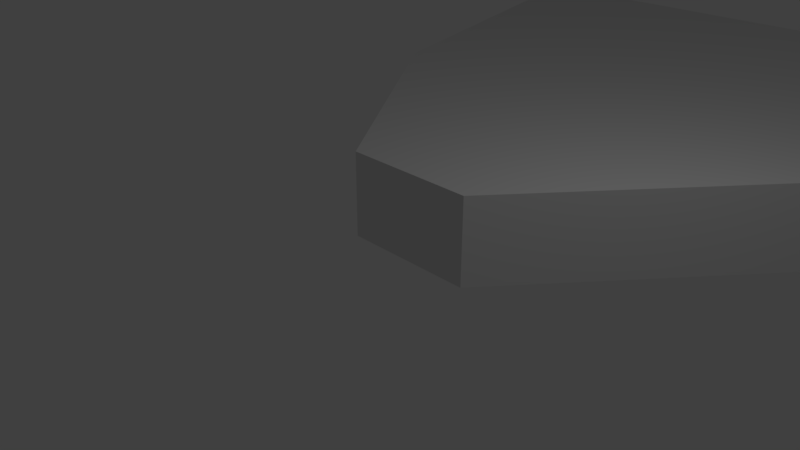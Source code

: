 # Source: Ataque_angel.blend  (saved by Blender 2.78.0; exported with 4.5.12 LTS)
import bpy
from mathutils import Matrix  # noqa: F401  (used for matrix-valued properties, if any)

bpy.ops.wm.read_factory_settings(use_empty=True)
scene = bpy.context.scene
scene.name = 'Scene'

# ---- collections
col_collection_1 = bpy.data.collections.new('Collection 1'); scene.collection.children.link(col_collection_1)

# ---- materials (node trees are filled in below, after node groups)
mat_material = bpy.data.materials.new('Material')
mat_material.alpha_threshold = 0.0
mat_material.use_transparent_shadow = False
mat_material.roughness = 0.5
mat_material.line_color = (0.0, 0.0, 0.0, 1.0)

# ---- material node trees

# ---- world
world_world = bpy.data.worlds.new('World'); scene.world = world_world
world_world.color = (0.05088, 0.05088, 0.05088)
world_world.use_sun_shadow = False
world_world.sun_shadow_jitter_overblur = 0.0
world_world.cycles.sampling_method = 'MANUAL'

# ---- cameras
cam_camera = bpy.data.cameras.new('Camera')
cam_camera.clip_end = 100.0
cam_camera.lens = 35.0
cam_camera.sensor_width = 32.0
cam_camera.sensor_height = 18.0
cam_camera.ortho_scale = 7.314
cam_camera.dof.focus_distance = 0.0
cam_camera.dof.aperture_fstop = 128.0

# ---- lights
light_lamp = bpy.data.lights.new('Lamp', 'POINT')
light_lamp.transmission_factor = 0.0
light_lamp.cutoff_distance = 30.0
light_lamp.energy = 100.0
light_lamp.shadow_buffer_clip_start = 1.001
light_lamp.shadow_soft_size = 0.1
light_lamp.shadow_maximum_resolution = 0.006
light_lamp.use_absolute_resolution = True

# ---- meshes
me_cube = bpy.data.meshes.new('Cube')
me_cube.from_pydata([(1.0, 0.6594, -0.3443), (-1.0, 0.6594, -0.3443), (1.0, 0.6594, 0.943), (-1.0, 0.6594, 0.943), (4.155, 4.681, -0.3443), (-3.987, 4.681, -0.3443), (4.155, 4.681, 0.943), (-3.987, 4.681, 0.943), (5.997, 11.57, -0.3443), (-5.997, 11.57, -0.3443), (5.997, 11.57, 0.943), (-5.997, 11.57, 0.943)], [], [(1, 0, 2, 3), (2, 0, 4, 6), (7, 6, 10, 11), (3, 2, 6, 7), (1, 3, 7, 5), (0, 1, 5, 4), (10, 8, 9, 11), (6, 4, 8, 10), (5, 7, 11, 9), (4, 5, 9, 8)])
me_cube.materials.append(mat_material)
me_cube.use_remesh_preserve_volume = False
me_cube.use_remesh_preserve_attributes = False
me_cube.use_mirror_vertex_groups = False
me_cube.update()

# ---- objects
ob_cube = bpy.data.objects.new('Cube', me_cube)
ob_lamp = bpy.data.objects.new('Lamp', light_lamp)
ob_camera = bpy.data.objects.new('Camera', cam_camera)

# ---- transforms, parenting, visibility, modifiers, constraints
ob_cube.location = (0.0, 0.0, 0.0)
ob_cube.lock_rotations_4d = False
ob_cube.empty_display_type = 'ARROWS'
ob_cube.lineart.crease_threshold = 0.0
ob_lamp.location = (4.076, 1.005, 5.904)
ob_lamp.rotation_euler = (0.6503, 0.05522, 1.866)
ob_lamp.lock_rotations_4d = False
ob_lamp.empty_display_type = 'ARROWS'
ob_lamp.color = (0.0, 0.0, 0.0, 0.0)
ob_lamp.lineart.crease_threshold = 0.0
ob_camera.location = (7.481, -6.508, 5.344)
ob_camera.rotation_euler = (1.109, 0.0, 0.8149)
ob_camera.lock_rotations_4d = False
ob_camera.empty_display_type = 'ARROWS'
ob_camera.color = (0.0, 0.0, 0.0, 0.0)
ob_camera.display_type = 'WIRE'
ob_camera.lineart.crease_threshold = 0.0

# ---- collection membership
col_collection_1.objects.link(ob_cube)
col_collection_1.objects.link(ob_lamp)
col_collection_1.objects.link(ob_camera)

# ---- scene / render settings (as saved in the file)
scene.camera = ob_camera
scene.frame_start = 1; scene.frame_end = 250; scene.frame_set(1)
scene.render.engine = 'BLENDER_EEVEE_NEXT'
scene.render.resolution_percentage = 50
scene.render.dither_intensity = 0.0
scene.cycles.use_denoising = False
scene.cycles.samples = 128
scene.cycles.sampling_pattern = 'TABULATED_SOBOL'
scene.cycles.light_sampling_threshold = 0.0
scene.cycles.use_adaptive_sampling = False
scene.cycles.use_light_tree = False
scene.cycles.blur_glossy = 0.0
scene.cycles.sample_clamp_indirect = 0.0
scene.view_settings.view_transform = 'Standard'
bpy.context.view_layer.update()
